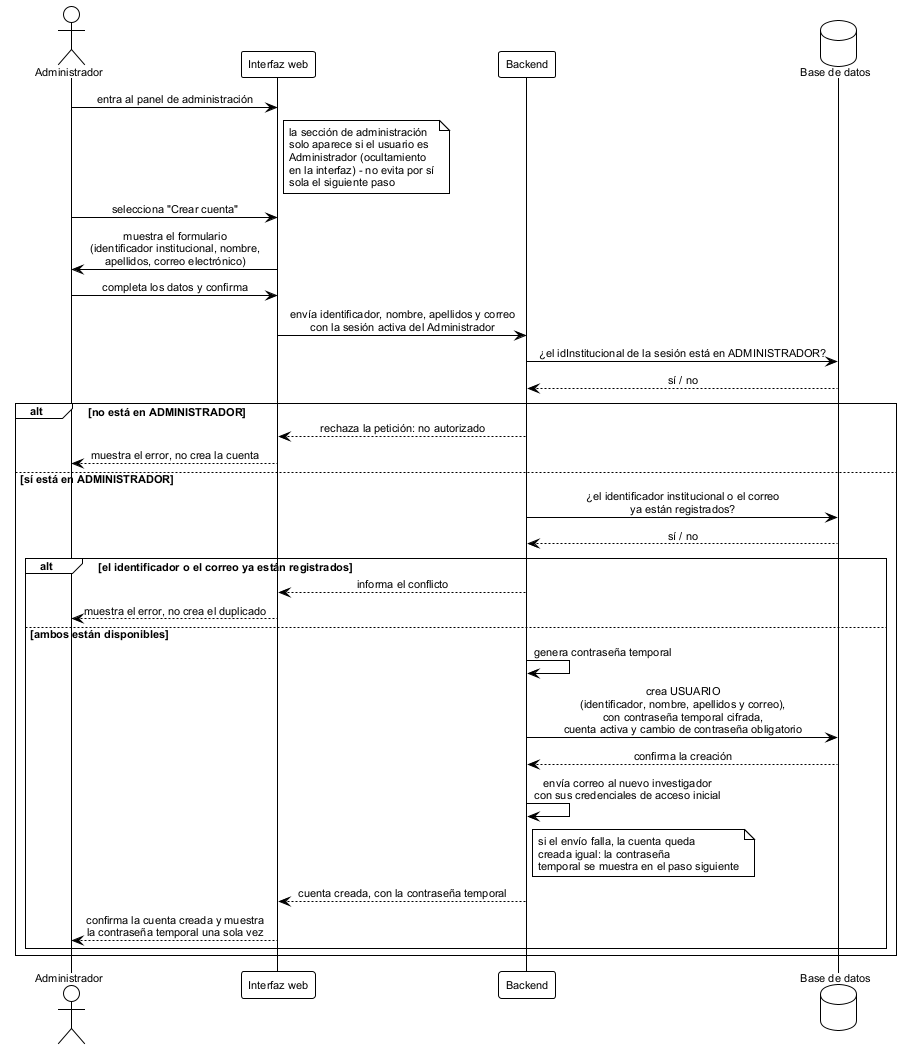

The diagram above was rendered by PlantUML. Its source (embedded in the PNG):
@startuml seq_crear_cuenta
' ================================================================
'  Secuencia - Crear cuenta de usuario (CU-12), con verificacion
'  de rol (D-12) y contraseña temporal obligatoria (D-25)
'  Base de datos FST | TT 2026-B066 | ESCOM-IPN
'  Frausto Robles Angel Ali . Rodriguez Verdin Sandoval Vanesa
' ----------------------------------------------------------------
'  Reemplaza a diagramas/seq_registro.png. Ese diagrama viejo no
'  tenia ningun paso de verificacion de rol -- confiaba en que el
'  frontend escondiera el boton de "Crear cuenta". D-12 (13-sep)
'  exige las dos cosas: esconder EN LA INTERFAZ y ademas verificar
'  el rol EN EL BACKEND antes de ejecutar la accion, sin importar
'  por donde llegue la peticion.
'
'  Cubre CU-12 "Crear cuenta de usuario" (RF-05, RF-07).
'
'  Cambios deliberados contra CU-12 tal como esta escrito hoy en
'  chapters/05_diseno.tex:1739 (no se toca ese .tex en esta sesion,
'  solo se deja registrado aqui por que el diagrama no lo sigue):
'    - El paso 2 de CU-12 dice que el formulario pide un campo
'      "rol". Eso ya no es correcto contra D-08: USUARIO no tiene
'      columna rol, y ADMINISTRADOR es una tabla aparte que no se
'      crea desde este caso de uso. Este diagrama omite ese campo.
'    - Se agrega el paso de verificacion de rol que CU-12 no
'      describe (el hueco que marcaba COMPARATIVA-FIGURAS-CAP5.md
'      para esta figura).
'
'  D-38 (3-oct, corregido 4-oct): el formulario pide identificador
'  institucional, nombre, apellidos y correo; el backend rechaza el
'  alta si el identificador o el correo ya existen. La contraseña
'  temporal la genera el sistema (no la escribe el Administrador),
'  igual que en CU-12 y en el mockup v2 de administracion.
'
'  D-25 (15-sep): la cuenta se crea con cambioRequerido = true, asi
'  el login (fuera de este diagrama) sabe que debe forzar el
'  cambio de contraseña en el primer ingreso.
'
'  Generar:
'      java -jar plantuml.jar -tpng diagramas/seq_crear_cuenta.puml
' ================================================================

!theme plain
skinparam defaultFontName Arial
skinparam defaultFontSize 11
skinparam shadowing false
skinparam sequenceMessageAlign center
skinparam BoxPadding 10

actor Administrador as admin
participant "Interfaz web" as ui
participant Backend as api
database "Base de datos" as db

admin -> ui: entra al panel de administración
note right of ui
  la sección de administración
  solo aparece si el usuario es
  Administrador (ocultamiento
  en la interfaz) - no evita por sí
  sola el siguiente paso
end note

admin -> ui: selecciona "Crear cuenta"
ui -> admin: muestra el formulario\n(identificador institucional, nombre,\napellidos, correo electrónico)

admin -> ui: completa los datos y confirma
ui -> api: envía identificador, nombre, apellidos y correo\ncon la sesión activa del Administrador

api -> db: ¿el idInstitucional de la sesión está en ADMINISTRADOR?
db --> api: sí / no

alt no está en ADMINISTRADOR
  api --> ui: rechaza la petición: no autorizado
  ui --> admin: muestra el error, no crea la cuenta
else sí está en ADMINISTRADOR
  api -> db: ¿el identificador institucional o el correo\nya están registrados?
  db --> api: sí / no

  alt el identificador o el correo ya están registrados
    api --> ui: informa el conflicto
    ui --> admin: muestra el error, no crea el duplicado
  else ambos están disponibles
    api -> api: genera contraseña temporal
    api -> db: crea USUARIO\n(identificador, nombre, apellidos y correo),\ncon contraseña temporal cifrada,\ncuenta activa y cambio de contraseña obligatorio
    db --> api: confirma la creación
    api -> api: envía correo al nuevo investigador\ncon sus credenciales de acceso inicial
    note right of api
      si el envío falla, la cuenta queda
      creada igual: la contraseña
      temporal se muestra en el paso siguiente
    end note
    api --> ui: cuenta creada, con la contraseña temporal
    ui --> admin: confirma la cuenta creada y muestra\nla contraseña temporal una sola vez
  end
end

@enduml